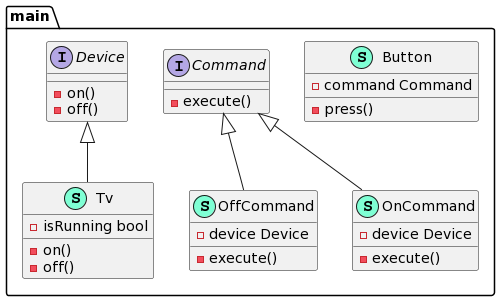

The diagram above was rendered by PlantUML. Its source (embedded in the PNG):
@startuml
namespace main {
    class Button << (S,Aquamarine) >> {
        - command Command

        - press() 

    }
    interface Command  {
        - execute() 

    }
    interface Device  {
        - on() 
        - off() 

    }
    class OffCommand << (S,Aquamarine) >> {
        - device Device

        - execute() 

    }
    class OnCommand << (S,Aquamarine) >> {
        - device Device

        - execute() 

    }
    class Tv << (S,Aquamarine) >> {
        - isRunning bool

        - on() 
        - off() 

    }
}

"main.Command" <|-- "main.OffCommand"
"main.Command" <|-- "main.OnCommand"
"main.Device" <|-- "main.Tv"
@enduml